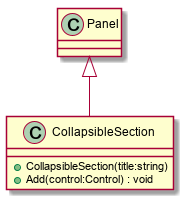

The diagram above was rendered by PlantUML. Its source (embedded in the PNG):
@startuml
class CollapsibleSection {
    + CollapsibleSection(title:string)
    + Add(control:Control) : void
}
Panel <|-- CollapsibleSection
@enduml